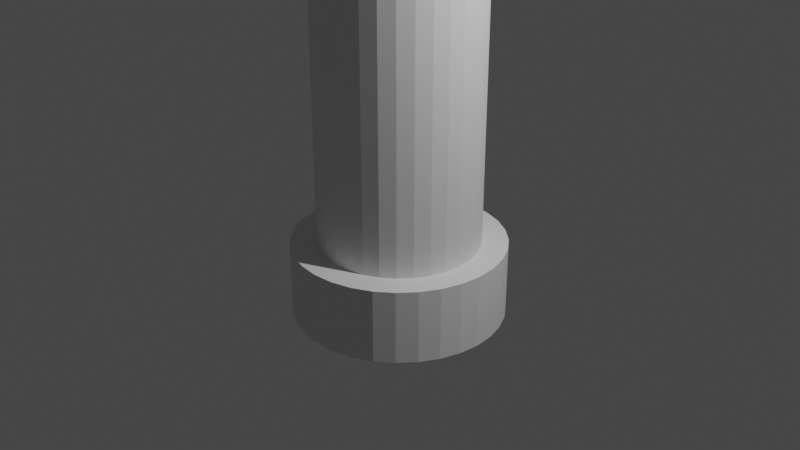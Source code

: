 # Source: espada.blend  (saved by Blender 2.82.7; exported with 4.5.12 LTS)
import bpy
from mathutils import Matrix  # noqa: F401  (used for matrix-valued properties, if any)

bpy.ops.wm.read_factory_settings(use_empty=True)
scene = bpy.context.scene
scene.name = 'Scene'

# ---- collections
col_collection = bpy.data.collections.new('Collection'); scene.collection.children.link(col_collection)

# ---- world
world_world = bpy.data.worlds.new('World'); scene.world = world_world
world_world.use_nodes = True; world_world.node_tree.nodes.clear()
_N = world_world.node_tree.nodes; _L = world_world.node_tree.links
n0 = _N.new('ShaderNodeOutputWorld'); n0.name = 'World Output'; n0.location = (300, 300)
n1 = _N.new('ShaderNodeBackground'); n1.name = 'Background'; n1.location = (10, 300)
n1.inputs[0].default_value = (0.05088, 0.05088, 0.05088, 1.0)
_L.new(n1.outputs[0], n0.inputs[0])
n0.is_active_output = True
world_world.color = (0.05088, 0.05088, 0.05088)
world_world.use_sun_shadow = False
world_world.sun_shadow_jitter_overblur = 0.0

# ---- cameras
cam_camera = bpy.data.cameras.new('Camera')
cam_camera.clip_end = 100.0
cam_camera.ortho_scale = 7.314

# ---- lights
light_light = bpy.data.lights.new('Light', 'POINT')
light_light.transmission_factor = 0.0
light_light.energy = 1000.0
light_light.shadow_soft_size = 0.1
light_light.shadow_maximum_resolution = 0.006
light_light.use_absolute_resolution = True

# ---- meshes
me_cylinder = bpy.data.meshes.new('Cylinder')
me_cylinder.from_pydata([(-1.4e-08, 1.118, -1.0), (-5.913e-08, 0.8451, -0.2232), (0.218, 1.096, -1.0), (0.1649, 0.8289, -0.2232), (0.4277, 1.033, -1.0), (0.3234, 0.7808, -0.2232), (0.6209, 0.9293, -1.0), (0.4695, 0.7027, -0.2232), (0.7903, 0.7903, -1.0), (0.5976, 0.5976, -0.2232), (0.9293, 0.6209, -1.0), (0.7027, 0.4695, -0.2232), (1.033, 0.4277, -1.0), (0.7808, 0.3234, -0.2232), (1.096, 0.218, -1.0), (0.8289, 0.1649, -0.2232), (1.118, 5.096e-08, -1.0), (0.8451, 5.173e-08, -0.2232), (1.096, -0.218, -1.0), (0.8289, -0.1649, -0.2232), (1.033, -0.4277, -1.0), (0.7808, -0.3234, -0.2232), (0.9293, -0.6209, -1.0), (0.7027, -0.4695, -0.2232), (0.7903, -0.7903, -1.0), (0.5976, -0.5976, -0.2232), (0.6209, -0.9293, -1.0), (0.4695, -0.7027, -0.2232), (0.4277, -1.033, -1.0), (0.3234, -0.7808, -0.2232), (0.218, -1.096, -1.0), (0.1649, -0.8289, -0.2232), (-3.782e-07, -1.118, -1.0), (-2.783e-07, -0.8451, -0.2232), (-0.218, -1.096, -1.0), (-0.1649, -0.8289, -0.2232), (-0.4277, -1.033, -1.0), (-0.3234, -0.7808, -0.2232), (-0.6209, -0.9293, -1.0), (-0.4695, -0.7027, -0.2232), (-0.7903, -0.7903, -1.0), (-0.5976, -0.5976, -0.2232), (-0.9293, -0.6209, -1.0), (-0.7027, -0.4695, -0.2232), (-1.033, -0.4277, -1.0), (-0.7808, -0.3234, -0.2232), (-1.096, -0.218, -1.0), (-0.8289, -0.1649, -0.2232), (-1.118, 1.046e-06, -1.0), (-0.8451, 8.242e-07, -0.2232), (-1.096, 0.218, -1.0), (-0.8289, 0.1649, -0.2232), (-1.033, 0.4277, -1.0), (-0.7808, 0.3234, -0.2232), (-0.9293, 0.6209, -1.0), (-0.7027, 0.4695, -0.2232), (-0.7903, 0.7903, -1.0), (-0.5976, 0.5976, -0.2232), (-0.6209, 0.9293, -1.0), (-0.4695, 0.7027, -0.2232), (-0.4277, 1.033, -1.0), (-0.3234, 0.7808, -0.2232), (-0.218, 1.096, -1.0), (-0.1649, 0.8289, -0.2232), (0.218, 1.096, -0.2232), (-1.4e-08, 1.118, -0.2232), (0.4277, 1.033, -0.2232), (0.6209, 0.9293, -0.2232), (0.7903, 0.7903, -0.2232), (0.9293, 0.6209, -0.2232), (1.033, 0.4277, -0.2232), (1.096, 0.218, -0.2232), (1.118, 5.096e-08, -0.2232), (1.096, -0.218, -0.2232), (1.033, -0.4277, -0.2232), (0.9293, -0.6209, -0.2232), (0.7903, -0.7903, -0.2232), (0.6209, -0.9293, -0.2232), (0.4277, -1.033, -0.2232), (0.218, -1.096, -0.2232), (-3.782e-07, -1.118, -0.2232), (-0.218, -1.096, -0.2232), (-0.4277, -1.033, -0.2232), (-0.6209, -0.9293, -0.2232), (-0.7903, -0.7903, -0.2232), (-0.9293, -0.6209, -0.2232), (-1.033, -0.4277, -0.2232), (-1.096, -0.218, -0.2232), (-1.118, 1.046e-06, -0.2232), (-1.096, 0.218, -0.2232), (-1.033, 0.4277, -0.2232), (-0.9293, 0.6209, -0.2232), (-0.7903, 0.7903, -0.2232), (-0.6209, 0.9293, -0.2232), (-0.4277, 1.033, -0.2232), (-0.218, 1.096, -0.2232), (0.1649, 0.8289, 3.384), (-5.431e-08, 0.8451, 3.384), (0.3234, 0.7808, 3.384), (0.4695, 0.7027, 3.384), (0.5976, 0.5976, 3.384), (0.7027, 0.4695, 3.384), (0.7808, 0.3234, 3.384), (0.8289, 0.1649, 3.384), (0.8451, 5.173e-08, 3.384), (0.8289, -0.1649, 3.384), (0.7808, -0.3234, 3.384), (0.7027, -0.4695, 3.384), (0.5976, -0.5976, 3.384), (0.4695, -0.7027, 3.384), (0.3234, -0.7808, 3.384), (0.1649, -0.8289, 3.384), (-2.735e-07, -0.8451, 3.384), (-0.1649, -0.8289, 3.384), (-0.3234, -0.7808, 3.384), (-0.4695, -0.7027, 3.384), (-0.5976, -0.5976, 3.384), (-0.7027, -0.4695, 3.384), (-0.7808, -0.3234, 3.384), (-0.8289, -0.1649, 3.384), (-0.8451, 8.242e-07, 3.384), (-0.8289, 0.1649, 3.384), (-0.7808, 0.3234, 3.384), (-0.7027, 0.4695, 3.384), (-0.5976, 0.5976, 3.384), (-0.4695, 0.7027, 3.384), (-0.3234, 0.7808, 3.384), (-0.1649, 0.8289, 3.384)], [], [(0, 65, 64, 2), (2, 64, 66, 4), (4, 66, 67, 6), (6, 67, 68, 8), (8, 68, 69, 10), (10, 69, 70, 12), (12, 70, 71, 14), (14, 71, 72, 16), (16, 72, 73, 18), (18, 73, 74, 20), (20, 74, 75, 22), (22, 75, 76, 24), (24, 76, 77, 26), (26, 77, 78, 28), (28, 78, 79, 30), (30, 79, 80, 32), (32, 80, 81, 34), (34, 81, 82, 36), (36, 82, 83, 38), (38, 83, 84, 40), (40, 84, 85, 42), (42, 85, 86, 44), (44, 86, 87, 46), (46, 87, 88, 48), (48, 88, 89, 50), (50, 89, 90, 52), (52, 90, 91, 54), (54, 91, 92, 56), (56, 92, 93, 58), (58, 93, 94, 60), (33, 31, 111, 112), (60, 94, 95, 62), (62, 95, 65, 0), (0, 2, 4, 6, 8, 10, 12, 14, 16, 18, 20, 22, 24, 26, 28, 30, 32, 34, 36, 38, 40, 42, 44, 46, 48, 50, 52, 54, 56, 58, 60, 62), (1, 3, 64, 65), (3, 5, 66, 64), (5, 7, 67, 66), (7, 9, 68, 67), (9, 11, 69, 68), (11, 13, 70, 69), (13, 15, 71, 70), (15, 17, 72, 71), (17, 19, 73, 72), (19, 21, 74, 73), (21, 23, 75, 74), (23, 25, 76, 75), (25, 27, 77, 76), (27, 29, 78, 77), (29, 31, 79, 78), (31, 33, 80, 79), (33, 35, 81, 80), (35, 37, 82, 81), (37, 39, 83, 82), (39, 41, 84, 83), (41, 43, 85, 84), (43, 45, 86, 85), (45, 47, 87, 86), (47, 49, 88, 87), (49, 51, 89, 88), (51, 53, 90, 89), (53, 55, 91, 90), (55, 57, 92, 91), (57, 59, 93, 92), (59, 61, 94, 93), (61, 63, 95, 94), (63, 1, 65, 95), (96, 97, 127, 126, 125, 124, 123, 122, 121, 120, 119, 118, 117, 116, 115, 114, 113, 112, 111, 110, 109, 108, 107, 106, 105, 104, 103, 102, 101, 100, 99, 98), (7, 5, 98, 99), (61, 59, 125, 126), (35, 33, 112, 113), (9, 7, 99, 100), (63, 61, 126, 127), (37, 35, 113, 114), (11, 9, 100, 101), (1, 63, 127, 97), (39, 37, 114, 115), (13, 11, 101, 102), (41, 39, 115, 116), (15, 13, 102, 103), (43, 41, 116, 117), (17, 15, 103, 104), (45, 43, 117, 118), (19, 17, 104, 105), (47, 45, 118, 119), (21, 19, 105, 106), (49, 47, 119, 120), (23, 21, 106, 107), (51, 49, 120, 121), (25, 23, 107, 108), (53, 51, 121, 122), (27, 25, 108, 109), (55, 53, 122, 123), (29, 27, 109, 110), (3, 1, 97, 96), (57, 55, 123, 124), (31, 29, 110, 111), (5, 3, 96, 98), (59, 57, 124, 125)])
_uv = me_cylinder.uv_layers.new(name='UVMap')
_uv.uv.foreach_set('vector', [1.0, 0.5, 1.0, 1.0, 0.9688, 1.0, 0.9688, 0.5, 0.9688, 0.5, 0.9688, 1.0, 0.9375, 1.0, 0.9375, 0.5, 0.9375, 0.5, 0.9375, 1.0, 0.9062, 1.0, 0.9062, 0.5, 0.9062, 0.5, 0.9062, 1.0, 0.875, 1.0, 0.875, 0.5, 0.875, 0.5, 0.875, 1.0, 0.8438, 1.0, 0.8438, 0.5, 0.8438, 0.5, 0.8438, 1.0, 0.8125, 1.0, 0.8125, 0.5, 0.8125, 0.5, 0.8125, 1.0, 0.7812, 1.0, 0.7812, 0.5, 0.7812, 0.5, 0.7812, 1.0, 0.75, 1.0, 0.75, 0.5, 0.75, 0.5, 0.75, 1.0, 0.7188, 1.0, 0.7188, 0.5, 0.7188, 0.5, 0.7188, 1.0, 0.6875, 1.0, 0.6875, 0.5, 0.6875, 0.5, 0.6875, 1.0, 0.6562, 1.0, 0.6562, 0.5, 0.6562, 0.5, 0.6562, 1.0, 0.625, 1.0, 0.625, 0.5, 0.625, 0.5, 0.625, 1.0, 0.5938, 1.0, 0.5938, 0.5, 0.5938, 0.5, 0.5938, 1.0, 0.5625, 1.0, 0.5625, 0.5, 0.5625, 0.5, 0.5625, 1.0, 0.5312, 1.0, 0.5312, 0.5, 0.5312, 0.5, 0.5312, 1.0, 0.5, 1.0, 0.5, 0.5, 0.5, 0.5, 0.5, 1.0, 0.4688, 1.0, 0.4688, 0.5, 0.4688, 0.5, 0.4688, 1.0, 0.4375, 1.0, 0.4375, 0.5, 0.4375, 0.5, 0.4375, 1.0, 0.4062, 1.0, 0.4062, 0.5, 0.4062, 0.5, 0.4062, 1.0, 0.375, 1.0, 0.375, 0.5, 0.375, 0.5, 0.375, 1.0, 0.3438, 1.0, 0.3438, 0.5, 0.3438, 0.5, 0.3438, 1.0, 0.3125, 1.0, 0.3125, 0.5, 0.3125, 0.5, 0.3125, 1.0, 0.2812, 1.0, 0.2812, 0.5, 0.2812, 0.5, 0.2812, 1.0, 0.25, 1.0, 0.25, 0.5, 0.25, 0.5, 0.25, 1.0, 0.2188, 1.0, 0.2188, 0.5, 0.2188, 0.5, 0.2188, 1.0, 0.1875, 1.0, 0.1875, 0.5, 0.1875, 0.5, 0.1875, 1.0, 0.1562, 1.0, 0.1562, 0.5, 0.1562, 0.5, 0.1562, 1.0, 0.125, 1.0, 0.125, 0.5, 0.125, 0.5, 0.125, 1.0, 0.09375, 1.0, 0.09375, 0.5, 0.09375, 0.5, 0.09375, 1.0, 0.0625, 1.0, 0.0625, 0.5, 0.25, 0.04717, 0.2896, 0.05106, 0.2896, 0.05106, 0.25, 0.04717, 0.0625, 0.5, 0.0625, 1.0, 0.03125, 1.0, 0.03125, 0.5, 0.03125, 0.5, 0.03125, 1.0, 0.0, 1.0, 0.0, 0.5, 0.75, 0.49, 0.7968, 0.4854, 0.8418, 0.4717, 0.8833, 0.4496, 0.9197, 0.4197, 0.9496, 0.3833, 0.9717, 0.3418, 0.9854, 0.2968, 0.99, 0.25, 0.9854, 0.2032, 0.9717, 0.1582, 0.9496, 0.1167, 0.9197, 0.08029, 0.8833, 0.05045, 0.8418, 0.02827, 0.7968, 0.01461, 0.75, 0.01, 0.7032, 0.01461, 0.6582, 0.02827, 0.6167, 0.05045, 0.5803, 0.08029, 0.5504, 0.1167, 0.5283, 0.1582, 0.5146, 0.2032, 0.51, 0.25, 0.5146, 0.2968, 0.5283, 0.3418, 0.5504, 0.3833, 0.5803, 0.4197, 0.6167, 0.4496, 0.6582, 0.4717, 0.7032, 0.4854, 0.25, 0.4528, 0.2896, 0.4489, 0.2968, 0.4854, 0.25, 0.49, 0.2896, 0.4489, 0.3276, 0.4374, 0.3418, 0.4717, 0.2968, 0.4854, 0.3276, 0.4374, 0.3627, 0.4186, 0.3833, 0.4496, 0.3418, 0.4717, 0.3627, 0.4186, 0.3934, 0.3934, 0.4197, 0.4197, 0.3833, 0.4496, 0.3934, 0.3934, 0.4186, 0.3627, 0.4496, 0.3833, 0.4197, 0.4197, 0.4186, 0.3627, 0.4374, 0.3276, 0.4717, 0.3418, 0.4496, 0.3833, 0.4374, 0.3276, 0.4489, 0.2896, 0.4854, 0.2968, 0.4717, 0.3418, 0.4489, 0.2896, 0.4528, 0.25, 0.49, 0.25, 0.4854, 0.2968, 0.4528, 0.25, 0.4489, 0.2104, 0.4854, 0.2032, 0.49, 0.25, 0.4489, 0.2104, 0.4374, 0.1724, 0.4717, 0.1582, 0.4854, 0.2032, 0.4374, 0.1724, 0.4186, 0.1373, 0.4496, 0.1167, 0.4717, 0.1582, 0.4186, 0.1373, 0.3934, 0.1066, 0.4197, 0.08029, 0.4496, 0.1167, 0.3934, 0.1066, 0.3627, 0.08135, 0.3833, 0.05045, 0.4197, 0.08029, 0.3627, 0.08135, 0.3276, 0.06261, 0.3418, 0.02827, 0.3833, 0.05045, 0.3276, 0.06261, 0.2896, 0.05106, 0.2968, 0.01461, 0.3418, 0.02827, 0.2896, 0.05106, 0.25, 0.04717, 0.25, 0.01, 0.2968, 0.01461, 0.25, 0.04717, 0.2104, 0.05106, 0.2032, 0.01461, 0.25, 0.01, 0.2104, 0.05106, 0.1724, 0.06261, 0.1582, 0.02827, 0.2032, 0.01461, 0.1724, 0.06261, 0.1373, 0.08135, 0.1167, 0.05045, 0.1582, 0.02827, 0.1373, 0.08135, 0.1066, 0.1066, 0.08029, 0.08029, 0.1167, 0.05045, 0.1066, 0.1066, 0.08135, 0.1373, 0.05045, 0.1167, 0.08029, 0.08029, 0.08135, 0.1373, 0.06261, 0.1724, 0.02827, 0.1582, 0.05045, 0.1167, 0.06261, 0.1724, 0.05106, 0.2104, 0.01461, 0.2032, 0.02827, 0.1582, 0.05106, 0.2104, 0.04717, 0.25, 0.01, 0.25, 0.01461, 0.2032, 0.04717, 0.25, 0.05106, 0.2896, 0.01461, 0.2968, 0.01, 0.25, 0.05106, 0.2896, 0.06261, 0.3276, 0.02827, 0.3418, 0.01461, 0.2968, 0.06261, 0.3276, 0.08135, 0.3627, 0.05045, 0.3833, 0.02827, 0.3418, 0.08135, 0.3627, 0.1066, 0.3934, 0.08029, 0.4197, 0.05045, 0.3833, 0.1066, 0.3934, 0.1373, 0.4186, 0.1167, 0.4496, 0.08029, 0.4197, 0.1373, 0.4186, 0.1724, 0.4374, 0.1582, 0.4717, 0.1167, 0.4496, 0.1724, 0.4374, 0.2104, 0.4489, 0.2032, 0.4854, 0.1582, 0.4717, 0.2104, 0.4489, 0.25, 0.4528, 0.25, 0.49, 0.2032, 0.4854, 0.2896, 0.4489, 0.25, 0.4528, 0.2104, 0.4489, 0.1724, 0.4374, 0.1373, 0.4186, 0.1066, 0.3934, 0.08135, 0.3627, 0.06261, 0.3276, 0.05106, 0.2896, 0.04717, 0.25, 0.05106, 0.2104, 0.06261, 0.1724, 0.08135, 0.1373, 0.1066, 0.1066, 0.1373, 0.08135, 0.1724, 0.06261, 0.2104, 0.05106, 0.25, 0.04717, 0.2896, 0.05106, 0.3276, 0.06261, 0.3627, 0.08135, 0.3934, 0.1066, 0.4186, 0.1373, 0.4374, 0.1724, 0.4489, 0.2104, 0.4528, 0.25, 0.4489, 0.2896, 0.4374, 0.3276, 0.4186, 0.3627, 0.3934, 0.3934, 0.3627, 0.4186, 0.3276, 0.4374, 0.3627, 0.4186, 0.3276, 0.4374, 0.3276, 0.4374, 0.3627, 0.4186, 0.1724, 0.4374, 0.1373, 0.4186, 0.1373, 0.4186, 0.1724, 0.4374, 0.2104, 0.05106, 0.25, 0.04717, 0.25, 0.04717, 0.2104, 0.05106, 0.3934, 0.3934, 0.3627, 0.4186, 0.3627, 0.4186, 0.3934, 0.3934, 0.2104, 0.4489, 0.1724, 0.4374, 0.1724, 0.4374, 0.2104, 0.4489, 0.1724, 0.06261, 0.2104, 0.05106, 0.2104, 0.05106, 0.1724, 0.06261, 0.4186, 0.3627, 0.3934, 0.3934, 0.3934, 0.3934, 0.4186, 0.3627, 0.25, 0.4528, 0.2104, 0.4489, 0.2104, 0.4489, 0.25, 0.4528, 0.1373, 0.08135, 0.1724, 0.06261, 0.1724, 0.06261, 0.1373, 0.08135, 0.4374, 0.3276, 0.4186, 0.3627, 0.4186, 0.3627, 0.4374, 0.3276, 0.1066, 0.1066, 0.1373, 0.08135, 0.1373, 0.08135, 0.1066, 0.1066, 0.4489, 0.2896, 0.4374, 0.3276, 0.4374, 0.3276, 0.4489, 0.2896, 0.08135, 0.1373, 0.1066, 0.1066, 0.1066, 0.1066, 0.08135, 0.1373, 0.4528, 0.25, 0.4489, 0.2896, 0.4489, 0.2896, 0.4528, 0.25, 0.06261, 0.1724, 0.08135, 0.1373, 0.08135, 0.1373, 0.06261, 0.1724, 0.4489, 0.2104, 0.4528, 0.25, 0.4528, 0.25, 0.4489, 0.2104, 0.05106, 0.2104, 0.06261, 0.1724, 0.06261, 0.1724, 0.05106, 0.2104, 0.4374, 0.1724, 0.4489, 0.2104, 0.4489, 0.2104, 0.4374, 0.1724, 0.04717, 0.25, 0.05106, 0.2104, 0.05106, 0.2104, 0.04717, 0.25, 0.4186, 0.1373, 0.4374, 0.1724, 0.4374, 0.1724, 0.4186, 0.1373, 0.05106, 0.2896, 0.04717, 0.25, 0.04717, 0.25, 0.05106, 0.2896, 0.3934, 0.1066, 0.4186, 0.1373, 0.4186, 0.1373, 0.3934, 0.1066, 0.06261, 0.3276, 0.05106, 0.2896, 0.05106, 0.2896, 0.06261, 0.3276, 0.3627, 0.08135, 0.3934, 0.1066, 0.3934, 0.1066, 0.3627, 0.08135, 0.08135, 0.3627, 0.06261, 0.3276, 0.06261, 0.3276, 0.08135, 0.3627, 0.3276, 0.06261, 0.3627, 0.08135, 0.3627, 0.08135, 0.3276, 0.06261, 0.2896, 0.4489, 0.25, 0.4528, 0.25, 0.4528, 0.2896, 0.4489, 0.1066, 0.3934, 0.08135, 0.3627, 0.08135, 0.3627, 0.1066, 0.3934, 0.2896, 0.05106, 0.3276, 0.06261, 0.3276, 0.06261, 0.2896, 0.05106, 0.3276, 0.4374, 0.2896, 0.4489, 0.2896, 0.4489, 0.3276, 0.4374, 0.1373, 0.4186, 0.1066, 0.3934, 0.1066, 0.3934, 0.1373, 0.4186])
me_cylinder.use_remesh_fix_poles = True
me_cylinder.use_remesh_preserve_attributes = False
me_cylinder.use_mirror_vertex_groups = False
me_cylinder.update()

# ---- objects
ob_light = bpy.data.objects.new('Light', light_light)
ob_camera = bpy.data.objects.new('Camera', cam_camera)
ob_espada = bpy.data.objects.new('Espada', me_cylinder)

# ---- transforms, parenting, visibility, modifiers, constraints
ob_light.location = (4.076, 1.005, 5.904)
ob_light.rotation_euler = (0.6503, 0.05522, 1.866)
ob_light.lock_rotations_4d = False
ob_light.empty_display_type = 'ARROWS'
ob_light.color = (0.0, 0.0, 0.0, 0.0)
ob_light.lineart.crease_threshold = 0.0
ob_camera.location = (7.359, -6.926, 4.958)
ob_camera.rotation_euler = (1.109, 0.0, 0.8149)
ob_camera.lock_rotations_4d = False
ob_camera.empty_display_type = 'ARROWS'
ob_camera.color = (0.0, 0.0, 0.0, 0.0)
ob_camera.display_type = 'WIRE'
ob_camera.lineart.crease_threshold = 0.0
ob_espada.location = (0.0, 0.0, 0.0)
ob_espada.lineart.crease_threshold = 0.0

# ---- collection membership
col_collection.objects.link(ob_light)
col_collection.objects.link(ob_camera)
col_collection.objects.link(ob_espada)

# ---- scene / render settings (as saved in the file)
scene.camera = ob_camera
scene.frame_start = 1; scene.frame_end = 250; scene.frame_set(1)
scene.render.engine = 'BLENDER_EEVEE_NEXT'
scene.cycles.use_denoising = False
scene.cycles.samples = 128
scene.cycles.sampling_pattern = 'TABULATED_SOBOL'
scene.cycles.use_adaptive_sampling = False
scene.cycles.use_light_tree = False
scene.view_settings.view_transform = 'Filmic'
bpy.context.view_layer.update()
